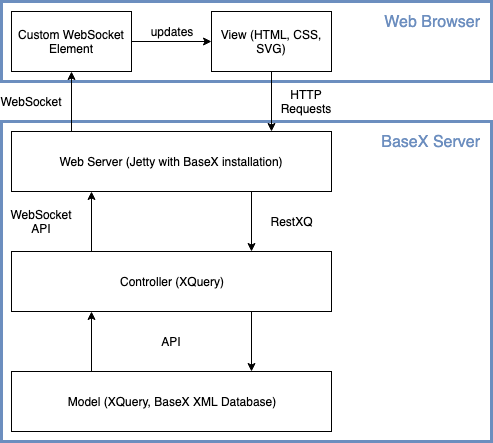

The diagram above was exported from draw.io. Its source (the exported page's mxGraphModel, read from the mxfile embedded in the PNG):
<mxGraphModel dx="1426" dy="796" grid="1" gridSize="10" guides="1" tooltips="1" connect="1" arrows="1" fold="1" page="1" pageScale="1" pageWidth="827" pageHeight="1169" math="0" shadow="0">
  <root>
    <mxCell id="0" />
    <mxCell id="1" parent="0" />
    <mxCell id="2" value="" style="rounded=0;whiteSpace=wrap;html=1;fillColor=none;strokeColor=#6c8ebf;strokeWidth=3;" vertex="1" parent="1">
      <mxGeometry x="70" y="190" width="490" height="320" as="geometry" />
    </mxCell>
    <mxCell id="3" value="" style="rounded=0;whiteSpace=wrap;html=1;fillColor=none;strokeColor=#6c8ebf;strokeWidth=3;" vertex="1" parent="1">
      <mxGeometry x="70" y="70" width="490" height="80" as="geometry" />
    </mxCell>
    <mxCell id="4" style="edgeStyle=orthogonalEdgeStyle;rounded=0;orthogonalLoop=1;jettySize=auto;html=1;exitX=0.188;exitY=0;exitDx=0;exitDy=0;entryX=0.5;entryY=1;entryDx=0;entryDy=0;exitPerimeter=0;" edge="1" source="10" target="6" parent="1">
      <mxGeometry relative="1" as="geometry" />
    </mxCell>
    <mxCell id="5" style="edgeStyle=orthogonalEdgeStyle;rounded=0;orthogonalLoop=1;jettySize=auto;html=1;exitX=1;exitY=0.5;exitDx=0;exitDy=0;entryX=0;entryY=0.5;entryDx=0;entryDy=0;" edge="1" source="6" target="8" parent="1">
      <mxGeometry relative="1" as="geometry" />
    </mxCell>
    <mxCell id="6" value="Custom WebSocket Element" style="rounded=0;whiteSpace=wrap;html=1;" vertex="1" parent="1">
      <mxGeometry x="80" y="80" width="120" height="60" as="geometry" />
    </mxCell>
    <mxCell id="7" style="edgeStyle=orthogonalEdgeStyle;rounded=0;orthogonalLoop=1;jettySize=auto;html=1;exitX=0.5;exitY=1;exitDx=0;exitDy=0;entryX=0.813;entryY=0;entryDx=0;entryDy=0;entryPerimeter=0;" edge="1" source="8" target="10" parent="1">
      <mxGeometry relative="1" as="geometry" />
    </mxCell>
    <mxCell id="8" value="View (HTML, CSS, SVG)" style="rounded=0;whiteSpace=wrap;html=1;" vertex="1" parent="1">
      <mxGeometry x="280" y="80" width="120" height="60" as="geometry" />
    </mxCell>
    <mxCell id="9" style="edgeStyle=orthogonalEdgeStyle;rounded=0;orthogonalLoop=1;jettySize=auto;html=1;exitX=0.25;exitY=0;exitDx=0;exitDy=0;entryX=0.25;entryY=1;entryDx=0;entryDy=0;" edge="1" source="13" target="10" parent="1">
      <mxGeometry relative="1" as="geometry" />
    </mxCell>
    <mxCell id="10" value="Web Server (Jetty with BaseX installation)" style="rounded=0;whiteSpace=wrap;html=1;" vertex="1" parent="1">
      <mxGeometry x="80" y="200" width="320" height="60" as="geometry" />
    </mxCell>
    <mxCell id="11" style="edgeStyle=orthogonalEdgeStyle;rounded=0;orthogonalLoop=1;jettySize=auto;html=1;exitX=0.25;exitY=0;exitDx=0;exitDy=0;entryX=0.25;entryY=1;entryDx=0;entryDy=0;" edge="1" source="15" target="13" parent="1">
      <mxGeometry relative="1" as="geometry" />
    </mxCell>
    <mxCell id="12" style="edgeStyle=orthogonalEdgeStyle;rounded=0;orthogonalLoop=1;jettySize=auto;html=1;exitX=0.75;exitY=1;exitDx=0;exitDy=0;entryX=0.75;entryY=0;entryDx=0;entryDy=0;" edge="1" source="10" target="13" parent="1">
      <mxGeometry relative="1" as="geometry" />
    </mxCell>
    <mxCell id="13" value="Controller (XQuery)" style="rounded=0;whiteSpace=wrap;html=1;" vertex="1" parent="1">
      <mxGeometry x="80" y="320" width="320" height="60" as="geometry" />
    </mxCell>
    <mxCell id="14" style="edgeStyle=orthogonalEdgeStyle;rounded=0;orthogonalLoop=1;jettySize=auto;html=1;exitX=0.75;exitY=1;exitDx=0;exitDy=0;entryX=0.75;entryY=0;entryDx=0;entryDy=0;" edge="1" source="13" target="15" parent="1">
      <mxGeometry relative="1" as="geometry" />
    </mxCell>
    <mxCell id="15" value="Model (XQuery, BaseX XML Database)" style="rounded=0;whiteSpace=wrap;html=1;" vertex="1" parent="1">
      <mxGeometry x="80" y="440" width="320" height="60" as="geometry" />
    </mxCell>
    <mxCell id="16" value="API" style="text;html=1;strokeColor=none;fillColor=none;align=center;verticalAlign=middle;whiteSpace=wrap;rounded=0;" vertex="1" parent="1">
      <mxGeometry x="220" y="400" width="40" height="20" as="geometry" />
    </mxCell>
    <mxCell id="17" value="RestXQ" style="text;html=1;strokeColor=none;fillColor=none;align=center;verticalAlign=middle;whiteSpace=wrap;rounded=0;" vertex="1" parent="1">
      <mxGeometry x="340" y="280" width="40" height="20" as="geometry" />
    </mxCell>
    <mxCell id="18" value="WebSocket API" style="text;html=1;strokeColor=none;fillColor=none;align=center;verticalAlign=middle;whiteSpace=wrap;rounded=0;" vertex="1" parent="1">
      <mxGeometry x="90" y="280" width="40" height="20" as="geometry" />
    </mxCell>
    <mxCell id="19" value="WebSocket" style="text;html=1;strokeColor=none;fillColor=none;align=center;verticalAlign=middle;whiteSpace=wrap;rounded=0;" vertex="1" parent="1">
      <mxGeometry x="80" y="160" width="40" height="20" as="geometry" />
    </mxCell>
    <mxCell id="20" value="HTTP Requests" style="text;html=1;strokeColor=none;fillColor=none;align=center;verticalAlign=middle;whiteSpace=wrap;rounded=0;" vertex="1" parent="1">
      <mxGeometry x="350" y="160" width="50" height="20" as="geometry" />
    </mxCell>
    <mxCell id="21" value="Web Browser" style="text;html=1;strokeColor=none;fillColor=none;align=right;verticalAlign=middle;whiteSpace=wrap;rounded=0;fontSize=16;fontColor=#6C8EBF;" vertex="1" parent="1">
      <mxGeometry x="450" y="80" width="100" height="20" as="geometry" />
    </mxCell>
    <mxCell id="22" value="BaseX Server" style="text;html=1;strokeColor=none;fillColor=none;align=right;verticalAlign=middle;whiteSpace=wrap;rounded=0;fontSize=16;fontColor=#6C8EBF;" vertex="1" parent="1">
      <mxGeometry x="440" y="200" width="110" height="20" as="geometry" />
    </mxCell>
    <mxCell id="23" value="updates" style="text;html=1;strokeColor=none;fillColor=none;align=center;verticalAlign=middle;whiteSpace=wrap;rounded=0;" vertex="1" parent="1">
      <mxGeometry x="220" y="90" width="40" height="20" as="geometry" />
    </mxCell>
  </root>
</mxGraphModel>